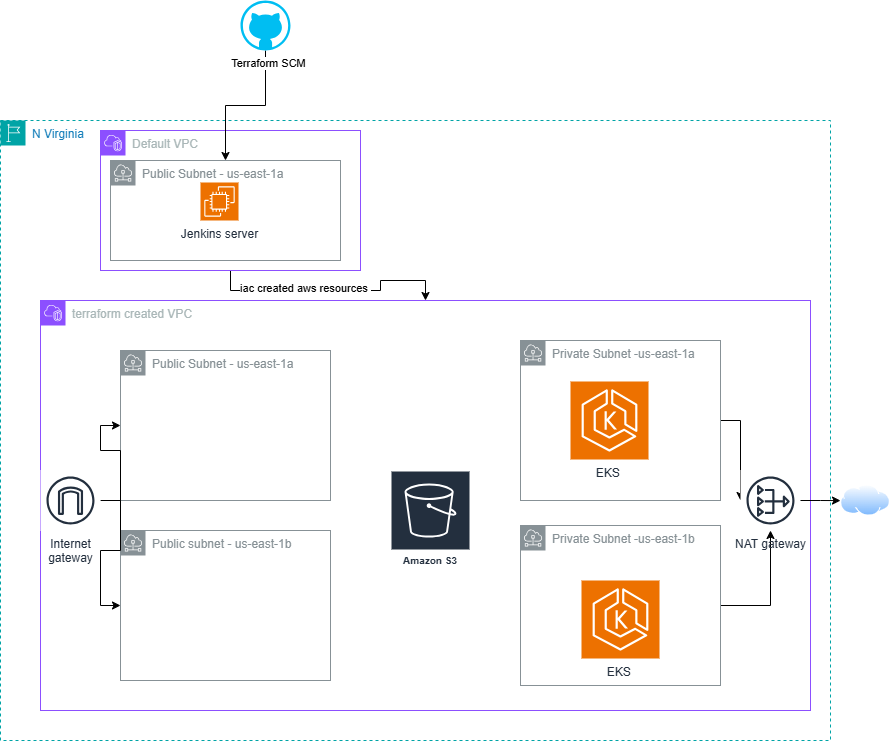

The diagram above was exported from draw.io. Its source (the exported page's mxGraphModel, read from the mxfile embedded in the PNG):
<mxGraphModel dx="1042" dy="1777" grid="1" gridSize="10" guides="1" tooltips="1" connect="1" arrows="1" fold="1" page="1" pageScale="1" pageWidth="827" pageHeight="1169" math="0" shadow="0">
  <root>
    <mxCell id="0" />
    <mxCell id="1" parent="0" />
    <mxCell id="gOHLm0oR3MmAjP9mNNS0-96" value="N Virginia" style="points=[[0,0],[0.25,0],[0.5,0],[0.75,0],[1,0],[1,0.25],[1,0.5],[1,0.75],[1,1],[0.75,1],[0.5,1],[0.25,1],[0,1],[0,0.75],[0,0.5],[0,0.25]];outlineConnect=0;gradientColor=none;html=1;whiteSpace=wrap;fontSize=12;fontStyle=0;container=1;pointerEvents=0;collapsible=0;recursiveResize=0;shape=mxgraph.aws4.group;grIcon=mxgraph.aws4.group_region;strokeColor=#00A4A6;fillColor=none;verticalAlign=top;align=left;spacingLeft=30;fontColor=#147EBA;dashed=1;" vertex="1" parent="1">
      <mxGeometry x="80" y="-410" width="830" height="620" as="geometry" />
    </mxCell>
    <mxCell id="gOHLm0oR3MmAjP9mNNS0-97" value="terraform created VPC" style="points=[[0,0],[0.25,0],[0.5,0],[0.75,0],[1,0],[1,0.25],[1,0.5],[1,0.75],[1,1],[0.75,1],[0.5,1],[0.25,1],[0,1],[0,0.75],[0,0.5],[0,0.25]];outlineConnect=0;gradientColor=none;html=1;whiteSpace=wrap;fontSize=12;fontStyle=0;container=1;pointerEvents=0;collapsible=0;recursiveResize=0;shape=mxgraph.aws4.group;grIcon=mxgraph.aws4.group_vpc2;strokeColor=#8C4FFF;fillColor=none;verticalAlign=top;align=left;spacingLeft=30;fontColor=#AAB7B8;dashed=0;" vertex="1" parent="gOHLm0oR3MmAjP9mNNS0-96">
      <mxGeometry x="40" y="180" width="770" height="410" as="geometry" />
    </mxCell>
    <mxCell id="gOHLm0oR3MmAjP9mNNS0-100" value="Public Subnet - us-east-1a" style="sketch=0;outlineConnect=0;gradientColor=none;html=1;whiteSpace=wrap;fontSize=12;fontStyle=0;shape=mxgraph.aws4.group;grIcon=mxgraph.aws4.group_subnet;strokeColor=#879196;fillColor=none;verticalAlign=top;align=left;spacingLeft=30;fontColor=#879196;dashed=0;" vertex="1" parent="gOHLm0oR3MmAjP9mNNS0-97">
      <mxGeometry x="80" y="50" width="210" height="150" as="geometry" />
    </mxCell>
    <mxCell id="gOHLm0oR3MmAjP9mNNS0-101" value="Public subnet - us-east-1b" style="sketch=0;outlineConnect=0;gradientColor=none;html=1;whiteSpace=wrap;fontSize=12;fontStyle=0;shape=mxgraph.aws4.group;grIcon=mxgraph.aws4.group_subnet;strokeColor=#879196;fillColor=none;verticalAlign=top;align=left;spacingLeft=30;fontColor=#879196;dashed=0;" vertex="1" parent="gOHLm0oR3MmAjP9mNNS0-97">
      <mxGeometry x="80" y="230" width="210" height="150" as="geometry" />
    </mxCell>
    <mxCell id="gOHLm0oR3MmAjP9mNNS0-105" style="edgeStyle=orthogonalEdgeStyle;rounded=0;orthogonalLoop=1;jettySize=auto;html=1;" edge="1" parent="gOHLm0oR3MmAjP9mNNS0-97" source="gOHLm0oR3MmAjP9mNNS0-102" target="gOHLm0oR3MmAjP9mNNS0-104">
      <mxGeometry relative="1" as="geometry" />
    </mxCell>
    <mxCell id="gOHLm0oR3MmAjP9mNNS0-102" value="Private Subnet -us-east-1a" style="sketch=0;outlineConnect=0;gradientColor=none;html=1;whiteSpace=wrap;fontSize=12;fontStyle=0;shape=mxgraph.aws4.group;grIcon=mxgraph.aws4.group_subnet;strokeColor=#879196;fillColor=none;verticalAlign=top;align=left;spacingLeft=30;fontColor=#879196;dashed=0;" vertex="1" parent="gOHLm0oR3MmAjP9mNNS0-97">
      <mxGeometry x="480" y="40" width="200" height="160" as="geometry" />
    </mxCell>
    <mxCell id="gOHLm0oR3MmAjP9mNNS0-106" style="edgeStyle=orthogonalEdgeStyle;rounded=0;orthogonalLoop=1;jettySize=auto;html=1;" edge="1" parent="gOHLm0oR3MmAjP9mNNS0-97" target="gOHLm0oR3MmAjP9mNNS0-104">
      <mxGeometry relative="1" as="geometry">
        <mxPoint x="680" y="305" as="sourcePoint" />
      </mxGeometry>
    </mxCell>
    <mxCell id="gOHLm0oR3MmAjP9mNNS0-104" value="NAT gateway" style="sketch=0;outlineConnect=0;fontColor=#232F3E;gradientColor=none;strokeColor=#232F3E;fillColor=#ffffff;dashed=0;verticalLabelPosition=bottom;verticalAlign=top;align=center;html=1;fontSize=12;fontStyle=0;aspect=fixed;shape=mxgraph.aws4.resourceIcon;resIcon=mxgraph.aws4.nat_gateway;" vertex="1" parent="gOHLm0oR3MmAjP9mNNS0-97">
      <mxGeometry x="700" y="170" width="60" height="60" as="geometry" />
    </mxCell>
    <mxCell id="gOHLm0oR3MmAjP9mNNS0-108" style="edgeStyle=orthogonalEdgeStyle;rounded=0;orthogonalLoop=1;jettySize=auto;html=1;" edge="1" parent="gOHLm0oR3MmAjP9mNNS0-97" source="gOHLm0oR3MmAjP9mNNS0-107" target="gOHLm0oR3MmAjP9mNNS0-100">
      <mxGeometry relative="1" as="geometry" />
    </mxCell>
    <mxCell id="gOHLm0oR3MmAjP9mNNS0-109" style="edgeStyle=orthogonalEdgeStyle;rounded=0;orthogonalLoop=1;jettySize=auto;html=1;" edge="1" parent="gOHLm0oR3MmAjP9mNNS0-97" source="gOHLm0oR3MmAjP9mNNS0-107" target="gOHLm0oR3MmAjP9mNNS0-101">
      <mxGeometry relative="1" as="geometry" />
    </mxCell>
    <mxCell id="gOHLm0oR3MmAjP9mNNS0-107" value="Internet&#10;gateway" style="sketch=0;outlineConnect=0;fontColor=#232F3E;gradientColor=none;strokeColor=#232F3E;fillColor=#ffffff;dashed=0;verticalLabelPosition=bottom;verticalAlign=top;align=center;html=1;fontSize=12;fontStyle=0;aspect=fixed;shape=mxgraph.aws4.resourceIcon;resIcon=mxgraph.aws4.internet_gateway;" vertex="1" parent="gOHLm0oR3MmAjP9mNNS0-97">
      <mxGeometry y="170" width="60" height="60" as="geometry" />
    </mxCell>
    <mxCell id="gOHLm0oR3MmAjP9mNNS0-112" value="Amazon S3" style="sketch=0;outlineConnect=0;fontColor=#232F3E;gradientColor=none;strokeColor=#ffffff;fillColor=#232F3E;dashed=0;verticalLabelPosition=middle;verticalAlign=bottom;align=center;html=1;whiteSpace=wrap;fontSize=10;fontStyle=1;spacing=3;shape=mxgraph.aws4.productIcon;prIcon=mxgraph.aws4.s3;" vertex="1" parent="gOHLm0oR3MmAjP9mNNS0-97">
      <mxGeometry x="350" y="170" width="80" height="100" as="geometry" />
    </mxCell>
    <mxCell id="gOHLm0oR3MmAjP9mNNS0-113" value="EKS&amp;nbsp;" style="sketch=0;points=[[0,0,0],[0.25,0,0],[0.5,0,0],[0.75,0,0],[1,0,0],[0,1,0],[0.25,1,0],[0.5,1,0],[0.75,1,0],[1,1,0],[0,0.25,0],[0,0.5,0],[0,0.75,0],[1,0.25,0],[1,0.5,0],[1,0.75,0]];outlineConnect=0;fontColor=#232F3E;fillColor=#ED7100;strokeColor=#ffffff;dashed=0;verticalLabelPosition=bottom;verticalAlign=top;align=center;html=1;fontSize=12;fontStyle=0;aspect=fixed;shape=mxgraph.aws4.resourceIcon;resIcon=mxgraph.aws4.eks;" vertex="1" parent="gOHLm0oR3MmAjP9mNNS0-97">
      <mxGeometry x="541" y="280" width="78" height="78" as="geometry" />
    </mxCell>
    <mxCell id="gOHLm0oR3MmAjP9mNNS0-121" value="EKS&amp;nbsp;" style="sketch=0;points=[[0,0,0],[0.25,0,0],[0.5,0,0],[0.75,0,0],[1,0,0],[0,1,0],[0.25,1,0],[0.5,1,0],[0.75,1,0],[1,1,0],[0,0.25,0],[0,0.5,0],[0,0.75,0],[1,0.25,0],[1,0.5,0],[1,0.75,0]];outlineConnect=0;fontColor=#232F3E;fillColor=#ED7100;strokeColor=#ffffff;dashed=0;verticalLabelPosition=bottom;verticalAlign=top;align=center;html=1;fontSize=12;fontStyle=0;aspect=fixed;shape=mxgraph.aws4.resourceIcon;resIcon=mxgraph.aws4.eks;" vertex="1" parent="gOHLm0oR3MmAjP9mNNS0-97">
      <mxGeometry x="530" y="81" width="78" height="78" as="geometry" />
    </mxCell>
    <mxCell id="gOHLm0oR3MmAjP9mNNS0-136" value="Private Subnet -us-east-1b" style="sketch=0;outlineConnect=0;gradientColor=none;html=1;whiteSpace=wrap;fontSize=12;fontStyle=0;shape=mxgraph.aws4.group;grIcon=mxgraph.aws4.group_subnet;strokeColor=#879196;fillColor=none;verticalAlign=top;align=left;spacingLeft=30;fontColor=#879196;dashed=0;" vertex="1" parent="gOHLm0oR3MmAjP9mNNS0-97">
      <mxGeometry x="480" y="225" width="200" height="160" as="geometry" />
    </mxCell>
    <mxCell id="gOHLm0oR3MmAjP9mNNS0-130" style="edgeStyle=orthogonalEdgeStyle;rounded=0;orthogonalLoop=1;jettySize=auto;html=1;" edge="1" parent="gOHLm0oR3MmAjP9mNNS0-96" source="gOHLm0oR3MmAjP9mNNS0-124" target="gOHLm0oR3MmAjP9mNNS0-97">
      <mxGeometry relative="1" as="geometry" />
    </mxCell>
    <mxCell id="gOHLm0oR3MmAjP9mNNS0-131" value="iac created aws resources&amp;nbsp;" style="edgeLabel;html=1;align=center;verticalAlign=middle;resizable=0;points=[];" vertex="1" connectable="0" parent="gOHLm0oR3MmAjP9mNNS0-130">
      <mxGeometry x="-0.2343" y="3" relative="1" as="geometry">
        <mxPoint as="offset" />
      </mxGeometry>
    </mxCell>
    <mxCell id="gOHLm0oR3MmAjP9mNNS0-124" value="Default VPC" style="points=[[0,0],[0.25,0],[0.5,0],[0.75,0],[1,0],[1,0.25],[1,0.5],[1,0.75],[1,1],[0.75,1],[0.5,1],[0.25,1],[0,1],[0,0.75],[0,0.5],[0,0.25]];outlineConnect=0;gradientColor=none;html=1;whiteSpace=wrap;fontSize=12;fontStyle=0;container=1;pointerEvents=0;collapsible=0;recursiveResize=0;shape=mxgraph.aws4.group;grIcon=mxgraph.aws4.group_vpc2;strokeColor=#8C4FFF;fillColor=none;verticalAlign=top;align=left;spacingLeft=30;fontColor=#AAB7B8;dashed=0;" vertex="1" parent="gOHLm0oR3MmAjP9mNNS0-96">
      <mxGeometry x="100" y="10" width="260" height="140" as="geometry" />
    </mxCell>
    <mxCell id="gOHLm0oR3MmAjP9mNNS0-125" value="Public Subnet - us-east-1a" style="sketch=0;outlineConnect=0;gradientColor=none;html=1;whiteSpace=wrap;fontSize=12;fontStyle=0;shape=mxgraph.aws4.group;grIcon=mxgraph.aws4.group_subnet;strokeColor=#879196;fillColor=none;verticalAlign=top;align=left;spacingLeft=30;fontColor=#879196;dashed=0;" vertex="1" parent="gOHLm0oR3MmAjP9mNNS0-124">
      <mxGeometry x="10" y="30" width="230" height="100" as="geometry" />
    </mxCell>
    <mxCell id="gOHLm0oR3MmAjP9mNNS0-128" value="Jenkins server" style="sketch=0;points=[[0,0,0],[0.25,0,0],[0.5,0,0],[0.75,0,0],[1,0,0],[0,1,0],[0.25,1,0],[0.5,1,0],[0.75,1,0],[1,1,0],[0,0.25,0],[0,0.5,0],[0,0.75,0],[1,0.25,0],[1,0.5,0],[1,0.75,0]];outlineConnect=0;fontColor=#232F3E;fillColor=#ED7100;strokeColor=#ffffff;dashed=0;verticalLabelPosition=bottom;verticalAlign=top;align=center;html=1;fontSize=12;fontStyle=0;aspect=fixed;shape=mxgraph.aws4.resourceIcon;resIcon=mxgraph.aws4.ec2;" vertex="1" parent="gOHLm0oR3MmAjP9mNNS0-124">
      <mxGeometry x="100" y="52" width="38" height="38" as="geometry" />
    </mxCell>
    <mxCell id="gOHLm0oR3MmAjP9mNNS0-110" value="" style="image;aspect=fixed;perimeter=ellipsePerimeter;html=1;align=center;shadow=0;dashed=0;spacingTop=3;image=img/lib/active_directory/internet_cloud.svg;" vertex="1" parent="1">
      <mxGeometry x="920" y="-45.75" width="50" height="31.5" as="geometry" />
    </mxCell>
    <mxCell id="gOHLm0oR3MmAjP9mNNS0-111" value="" style="edgeStyle=orthogonalEdgeStyle;rounded=0;orthogonalLoop=1;jettySize=auto;html=1;" edge="1" parent="1" source="gOHLm0oR3MmAjP9mNNS0-104" target="gOHLm0oR3MmAjP9mNNS0-110">
      <mxGeometry relative="1" as="geometry" />
    </mxCell>
    <mxCell id="gOHLm0oR3MmAjP9mNNS0-133" value="" style="edgeStyle=orthogonalEdgeStyle;rounded=0;orthogonalLoop=1;jettySize=auto;html=1;" edge="1" parent="1" source="gOHLm0oR3MmAjP9mNNS0-132" target="gOHLm0oR3MmAjP9mNNS0-125">
      <mxGeometry relative="1" as="geometry" />
    </mxCell>
    <mxCell id="gOHLm0oR3MmAjP9mNNS0-134" value="Terraform SCM" style="edgeLabel;html=1;align=center;verticalAlign=middle;resizable=0;points=[];" vertex="1" connectable="0" parent="gOHLm0oR3MmAjP9mNNS0-133">
      <mxGeometry x="-0.8347" y="2" relative="1" as="geometry">
        <mxPoint as="offset" />
      </mxGeometry>
    </mxCell>
    <mxCell id="gOHLm0oR3MmAjP9mNNS0-132" value="" style="verticalLabelPosition=bottom;html=1;verticalAlign=top;align=center;strokeColor=none;fillColor=#00BEF2;shape=mxgraph.azure.github_code;pointerEvents=1;" vertex="1" parent="1">
      <mxGeometry x="320" y="-530" width="50" height="50" as="geometry" />
    </mxCell>
  </root>
</mxGraphModel>